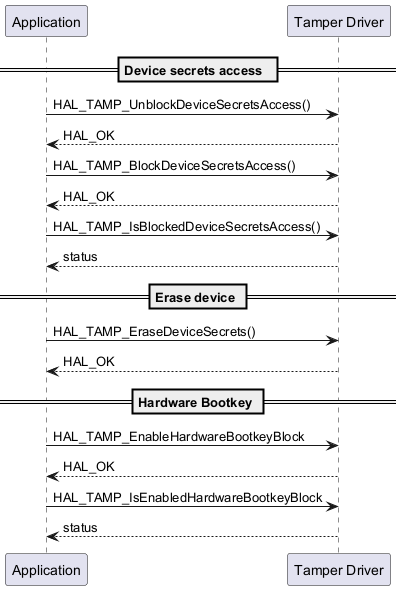

The diagram above was rendered by PlantUML. Its source (embedded in the PNG):
@startuml

participant Application as app
participant "Tamper Driver" as tamp

== Device secrets access  ==

    app -> tamp : HAL_TAMP_UnblockDeviceSecretsAccess()
    tamp --> app: HAL_OK

    app -> tamp : HAL_TAMP_BlockDeviceSecretsAccess()
    tamp --> app: HAL_OK

    app -> tamp : HAL_TAMP_IsBlockedDeviceSecretsAccess()
    tamp --> app : status

== Erase device ==

    app -> tamp : HAL_TAMP_EraseDeviceSecrets()
    tamp --> app: HAL_OK

== Hardware Bootkey ==

    app -> tamp : HAL_TAMP_EnableHardwareBootkeyBlock
    tamp --> app: HAL_OK

    app -> tamp : HAL_TAMP_IsEnabledHardwareBootkeyBlock
    tamp --> app: status

@enduml